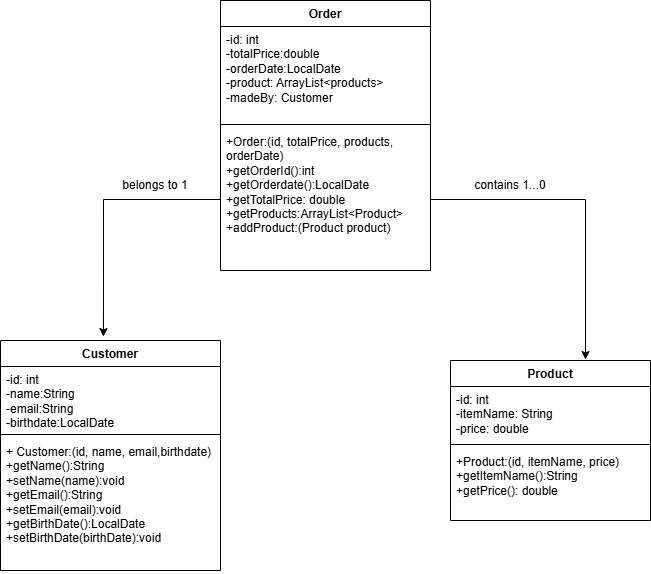

The diagram above was exported from draw.io. Its source (the exported page's mxGraphModel, read from the mxfile embedded in the PNG):
<mxGraphModel dx="1098" dy="600" grid="1" gridSize="10" guides="1" tooltips="1" connect="1" arrows="1" fold="1" page="1" pageScale="1" pageWidth="827" pageHeight="1169" math="0" shadow="0">
  <root>
    <mxCell id="0" />
    <mxCell id="1" parent="0" />
    <mxCell id="WI_drlG3n563BFkX7wOu-1" parent="1" style="swimlane;fontStyle=1;align=center;verticalAlign=top;childLayout=stackLayout;horizontal=1;startSize=26;horizontalStack=0;resizeParent=1;resizeParentMax=0;resizeLast=0;collapsible=1;marginBottom=0;whiteSpace=wrap;html=1;" value="Customer" vertex="1">
      <mxGeometry height="230" width="220" x="120" y="420" as="geometry" />
    </mxCell>
    <mxCell id="WI_drlG3n563BFkX7wOu-2" parent="WI_drlG3n563BFkX7wOu-1" style="text;strokeColor=none;fillColor=none;align=left;verticalAlign=top;spacingLeft=4;spacingRight=4;overflow=hidden;rotatable=0;points=[[0,0.5],[1,0.5]];portConstraint=eastwest;whiteSpace=wrap;html=1;" value="-id: int&lt;div&gt;-name:String&lt;/div&gt;&lt;div&gt;-email:String&lt;/div&gt;&lt;div&gt;-birthdate:LocalDate&lt;/div&gt;" vertex="1">
      <mxGeometry height="64" width="220" y="26" as="geometry" />
    </mxCell>
    <mxCell id="WI_drlG3n563BFkX7wOu-3" parent="WI_drlG3n563BFkX7wOu-1" style="line;strokeWidth=1;fillColor=none;align=left;verticalAlign=middle;spacingTop=-1;spacingLeft=3;spacingRight=3;rotatable=0;labelPosition=right;points=[];portConstraint=eastwest;strokeColor=inherit;" value="" vertex="1">
      <mxGeometry height="8" width="220" y="90" as="geometry" />
    </mxCell>
    <mxCell id="WI_drlG3n563BFkX7wOu-4" parent="WI_drlG3n563BFkX7wOu-1" style="text;strokeColor=none;fillColor=none;align=left;verticalAlign=top;spacingLeft=4;spacingRight=4;overflow=hidden;rotatable=0;points=[[0,0.5],[1,0.5]];portConstraint=eastwest;whiteSpace=wrap;html=1;" value="+ Customer:(id, name, email,birthdate)&lt;div&gt;+getName():String&lt;/div&gt;&lt;div&gt;+setName(name):void&lt;/div&gt;&lt;div&gt;+getEmail():String&lt;/div&gt;&lt;div&gt;+setEmail(email):void&lt;/div&gt;&lt;div&gt;+getBirthDate():LocalDate&lt;/div&gt;&lt;div&gt;+setBirthDate(birthDate):void&lt;/div&gt;" vertex="1">
      <mxGeometry height="132" width="220" y="98" as="geometry" />
    </mxCell>
    <mxCell id="WI_drlG3n563BFkX7wOu-5" parent="1" style="swimlane;fontStyle=1;align=center;verticalAlign=top;childLayout=stackLayout;horizontal=1;startSize=26;horizontalStack=0;resizeParent=1;resizeParentMax=0;resizeLast=0;collapsible=1;marginBottom=0;whiteSpace=wrap;html=1;" value="Order" vertex="1">
      <mxGeometry height="270" width="210" x="340" y="80" as="geometry" />
    </mxCell>
    <mxCell id="WI_drlG3n563BFkX7wOu-6" parent="WI_drlG3n563BFkX7wOu-5" style="text;strokeColor=none;fillColor=none;align=left;verticalAlign=top;spacingLeft=4;spacingRight=4;overflow=hidden;rotatable=0;points=[[0,0.5],[1,0.5]];portConstraint=eastwest;whiteSpace=wrap;html=1;" value="-id: int&lt;div&gt;-totalPrice:double&lt;/div&gt;&lt;div&gt;-orderDate:LocalDate&lt;/div&gt;&lt;div&gt;-product: ArrayList&amp;lt;products&amp;gt;&lt;/div&gt;&lt;div&gt;-madeBy: Customer&lt;/div&gt;&lt;div&gt;&lt;br&gt;&lt;/div&gt;" vertex="1">
      <mxGeometry height="94" width="210" y="26" as="geometry" />
    </mxCell>
    <mxCell id="WI_drlG3n563BFkX7wOu-7" parent="WI_drlG3n563BFkX7wOu-5" style="line;strokeWidth=1;fillColor=none;align=left;verticalAlign=middle;spacingTop=-1;spacingLeft=3;spacingRight=3;rotatable=0;labelPosition=right;points=[];portConstraint=eastwest;strokeColor=inherit;" value="" vertex="1">
      <mxGeometry height="8" width="210" y="120" as="geometry" />
    </mxCell>
    <mxCell id="WI_drlG3n563BFkX7wOu-8" parent="WI_drlG3n563BFkX7wOu-5" style="text;strokeColor=none;fillColor=none;align=left;verticalAlign=top;spacingLeft=4;spacingRight=4;overflow=hidden;rotatable=0;points=[[0,0.5],[1,0.5]];portConstraint=eastwest;whiteSpace=wrap;html=1;" value="+Order:(id, totalPrice, products, orderDate)&lt;div&gt;+getOrderId():int&lt;/div&gt;&lt;div&gt;+getOrderdate():LocalDate&lt;/div&gt;&lt;div&gt;+getTotalPrice: double&lt;/div&gt;&lt;div&gt;+getProducts:ArrayList&amp;lt;Product&amp;gt;&lt;/div&gt;&lt;div&gt;+addProduct:(Product product)&lt;/div&gt;&lt;div&gt;&lt;br&gt;&lt;/div&gt;" vertex="1">
      <mxGeometry height="142" width="210" y="128" as="geometry" />
    </mxCell>
    <mxCell id="WI_drlG3n563BFkX7wOu-9" parent="1" style="swimlane;fontStyle=1;align=center;verticalAlign=top;childLayout=stackLayout;horizontal=1;startSize=26;horizontalStack=0;resizeParent=1;resizeParentMax=0;resizeLast=0;collapsible=1;marginBottom=0;whiteSpace=wrap;html=1;" value="Product" vertex="1">
      <mxGeometry height="160" width="200" x="570" y="440" as="geometry" />
    </mxCell>
    <mxCell id="WI_drlG3n563BFkX7wOu-10" parent="WI_drlG3n563BFkX7wOu-9" style="text;strokeColor=none;fillColor=none;align=left;verticalAlign=top;spacingLeft=4;spacingRight=4;overflow=hidden;rotatable=0;points=[[0,0.5],[1,0.5]];portConstraint=eastwest;whiteSpace=wrap;html=1;" value="-id: int&lt;div&gt;-itemName: String&lt;/div&gt;&lt;div&gt;-price: double&lt;/div&gt;" vertex="1">
      <mxGeometry height="54" width="200" y="26" as="geometry" />
    </mxCell>
    <mxCell id="WI_drlG3n563BFkX7wOu-11" parent="WI_drlG3n563BFkX7wOu-9" style="line;strokeWidth=1;fillColor=none;align=left;verticalAlign=middle;spacingTop=-1;spacingLeft=3;spacingRight=3;rotatable=0;labelPosition=right;points=[];portConstraint=eastwest;strokeColor=inherit;" value="" vertex="1">
      <mxGeometry height="8" width="200" y="80" as="geometry" />
    </mxCell>
    <mxCell id="WI_drlG3n563BFkX7wOu-12" parent="WI_drlG3n563BFkX7wOu-9" style="text;strokeColor=none;fillColor=none;align=left;verticalAlign=top;spacingLeft=4;spacingRight=4;overflow=hidden;rotatable=0;points=[[0,0.5],[1,0.5]];portConstraint=eastwest;whiteSpace=wrap;html=1;" value="+Product:(id, itemName, price)&lt;div&gt;+getItemName():String&lt;/div&gt;&lt;div&gt;+getPrice(): double&lt;/div&gt;" vertex="1">
      <mxGeometry height="72" width="200" y="88" as="geometry" />
    </mxCell>
    <mxCell id="WI_drlG3n563BFkX7wOu-15" edge="1" parent="1" source="WI_drlG3n563BFkX7wOu-8" style="edgeStyle=orthogonalEdgeStyle;rounded=0;orthogonalLoop=1;jettySize=auto;html=1;entryX=0.468;entryY=-0.017;entryDx=0;entryDy=0;entryPerimeter=0;" target="WI_drlG3n563BFkX7wOu-1">
      <mxGeometry relative="1" as="geometry" />
    </mxCell>
    <mxCell id="WI_drlG3n563BFkX7wOu-16" edge="1" parent="1" source="WI_drlG3n563BFkX7wOu-8" style="edgeStyle=orthogonalEdgeStyle;rounded=0;orthogonalLoop=1;jettySize=auto;html=1;entryX=0.675;entryY=-0.006;entryDx=0;entryDy=0;entryPerimeter=0;" target="WI_drlG3n563BFkX7wOu-9">
      <mxGeometry relative="1" as="geometry" />
    </mxCell>
    <mxCell id="WI_drlG3n563BFkX7wOu-17" parent="1" style="text;html=1;whiteSpace=wrap;strokeColor=none;fillColor=none;align=center;verticalAlign=middle;rounded=0;" value="contains 1...0" vertex="1">
      <mxGeometry height="30" width="80" x="590" y="250" as="geometry" />
    </mxCell>
    <mxCell id="WI_drlG3n563BFkX7wOu-18" parent="1" style="text;html=1;whiteSpace=wrap;strokeColor=none;fillColor=none;align=center;verticalAlign=middle;rounded=0;" value="belongs to 1" vertex="1">
      <mxGeometry height="30" width="90" x="230" y="250" as="geometry" />
    </mxCell>
  </root>
</mxGraphModel>